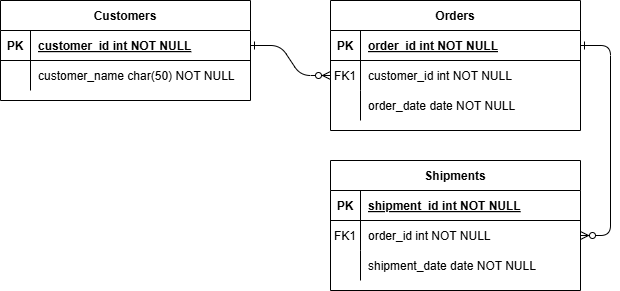

The diagram above was exported from draw.io. Its source (the exported page's mxGraphModel, read from the mxfile embedded in the PNG):
<mxGraphModel dx="1050" dy="653" grid="1" gridSize="10" guides="1" tooltips="1" connect="1" arrows="1" fold="1" page="1" pageScale="1" pageWidth="850" pageHeight="1100" math="0" shadow="0" extFonts="Permanent Marker^https://fonts.googleapis.com/css?family=Permanent+Marker">
  <root>
    <mxCell id="0" />
    <mxCell id="1" parent="0" />
    <mxCell id="C-vyLk0tnHw3VtMMgP7b-1" value="" style="edgeStyle=entityRelationEdgeStyle;endArrow=ERzeroToMany;startArrow=ERone;endFill=1;startFill=0;" parent="1" source="C-vyLk0tnHw3VtMMgP7b-24" target="C-vyLk0tnHw3VtMMgP7b-6" edge="1">
      <mxGeometry width="100" height="100" relative="1" as="geometry">
        <mxPoint x="340" y="720" as="sourcePoint" />
        <mxPoint x="440" y="620" as="targetPoint" />
      </mxGeometry>
    </mxCell>
    <mxCell id="C-vyLk0tnHw3VtMMgP7b-12" value="" style="edgeStyle=entityRelationEdgeStyle;endArrow=ERzeroToMany;startArrow=ERone;endFill=1;startFill=0;" parent="1" source="C-vyLk0tnHw3VtMMgP7b-3" target="C-vyLk0tnHw3VtMMgP7b-17" edge="1">
      <mxGeometry width="100" height="100" relative="1" as="geometry">
        <mxPoint x="400" y="180" as="sourcePoint" />
        <mxPoint x="460" y="205" as="targetPoint" />
      </mxGeometry>
    </mxCell>
    <mxCell id="C-vyLk0tnHw3VtMMgP7b-2" value="Orders" style="shape=table;startSize=30;container=1;collapsible=1;childLayout=tableLayout;fixedRows=1;rowLines=0;fontStyle=1;align=center;resizeLast=1;" parent="1" vertex="1">
      <mxGeometry x="450" y="120" width="250" height="130" as="geometry" />
    </mxCell>
    <mxCell id="C-vyLk0tnHw3VtMMgP7b-3" value="" style="shape=partialRectangle;collapsible=0;dropTarget=0;pointerEvents=0;fillColor=none;points=[[0,0.5],[1,0.5]];portConstraint=eastwest;top=0;left=0;right=0;bottom=1;" parent="C-vyLk0tnHw3VtMMgP7b-2" vertex="1">
      <mxGeometry y="30" width="250" height="30" as="geometry" />
    </mxCell>
    <mxCell id="C-vyLk0tnHw3VtMMgP7b-4" value="PK" style="shape=partialRectangle;overflow=hidden;connectable=0;fillColor=none;top=0;left=0;bottom=0;right=0;fontStyle=1;" parent="C-vyLk0tnHw3VtMMgP7b-3" vertex="1">
      <mxGeometry width="30" height="30" as="geometry" />
    </mxCell>
    <mxCell id="C-vyLk0tnHw3VtMMgP7b-5" value="order_id int NOT NULL " style="shape=partialRectangle;overflow=hidden;connectable=0;fillColor=none;top=0;left=0;bottom=0;right=0;align=left;spacingLeft=6;fontStyle=5;" parent="C-vyLk0tnHw3VtMMgP7b-3" vertex="1">
      <mxGeometry x="30" width="220" height="30" as="geometry" />
    </mxCell>
    <mxCell id="C-vyLk0tnHw3VtMMgP7b-6" value="" style="shape=partialRectangle;collapsible=0;dropTarget=0;pointerEvents=0;fillColor=none;points=[[0,0.5],[1,0.5]];portConstraint=eastwest;top=0;left=0;right=0;bottom=0;" parent="C-vyLk0tnHw3VtMMgP7b-2" vertex="1">
      <mxGeometry y="60" width="250" height="30" as="geometry" />
    </mxCell>
    <mxCell id="C-vyLk0tnHw3VtMMgP7b-7" value="FK1" style="shape=partialRectangle;overflow=hidden;connectable=0;fillColor=none;top=0;left=0;bottom=0;right=0;" parent="C-vyLk0tnHw3VtMMgP7b-6" vertex="1">
      <mxGeometry width="30" height="30" as="geometry" />
    </mxCell>
    <mxCell id="C-vyLk0tnHw3VtMMgP7b-8" value="customer_id int NOT NULL" style="shape=partialRectangle;overflow=hidden;connectable=0;fillColor=none;top=0;left=0;bottom=0;right=0;align=left;spacingLeft=6;" parent="C-vyLk0tnHw3VtMMgP7b-6" vertex="1">
      <mxGeometry x="30" width="220" height="30" as="geometry" />
    </mxCell>
    <mxCell id="C-vyLk0tnHw3VtMMgP7b-9" value="" style="shape=partialRectangle;collapsible=0;dropTarget=0;pointerEvents=0;fillColor=none;points=[[0,0.5],[1,0.5]];portConstraint=eastwest;top=0;left=0;right=0;bottom=0;" parent="C-vyLk0tnHw3VtMMgP7b-2" vertex="1">
      <mxGeometry y="90" width="250" height="30" as="geometry" />
    </mxCell>
    <mxCell id="C-vyLk0tnHw3VtMMgP7b-10" value="" style="shape=partialRectangle;overflow=hidden;connectable=0;fillColor=none;top=0;left=0;bottom=0;right=0;" parent="C-vyLk0tnHw3VtMMgP7b-9" vertex="1">
      <mxGeometry width="30" height="30" as="geometry" />
    </mxCell>
    <mxCell id="C-vyLk0tnHw3VtMMgP7b-11" value="order_date date NOT NULL" style="shape=partialRectangle;overflow=hidden;connectable=0;fillColor=none;top=0;left=0;bottom=0;right=0;align=left;spacingLeft=6;" parent="C-vyLk0tnHw3VtMMgP7b-9" vertex="1">
      <mxGeometry x="30" width="220" height="30" as="geometry" />
    </mxCell>
    <mxCell id="C-vyLk0tnHw3VtMMgP7b-13" value="Shipments" style="shape=table;startSize=30;container=1;collapsible=1;childLayout=tableLayout;fixedRows=1;rowLines=0;fontStyle=1;align=center;resizeLast=1;" parent="1" vertex="1">
      <mxGeometry x="450" y="280" width="250" height="130" as="geometry" />
    </mxCell>
    <mxCell id="C-vyLk0tnHw3VtMMgP7b-14" value="" style="shape=partialRectangle;collapsible=0;dropTarget=0;pointerEvents=0;fillColor=none;points=[[0,0.5],[1,0.5]];portConstraint=eastwest;top=0;left=0;right=0;bottom=1;" parent="C-vyLk0tnHw3VtMMgP7b-13" vertex="1">
      <mxGeometry y="30" width="250" height="30" as="geometry" />
    </mxCell>
    <mxCell id="C-vyLk0tnHw3VtMMgP7b-15" value="PK" style="shape=partialRectangle;overflow=hidden;connectable=0;fillColor=none;top=0;left=0;bottom=0;right=0;fontStyle=1;" parent="C-vyLk0tnHw3VtMMgP7b-14" vertex="1">
      <mxGeometry width="30" height="30" as="geometry" />
    </mxCell>
    <mxCell id="C-vyLk0tnHw3VtMMgP7b-16" value="shipment_id int NOT NULL " style="shape=partialRectangle;overflow=hidden;connectable=0;fillColor=none;top=0;left=0;bottom=0;right=0;align=left;spacingLeft=6;fontStyle=5;" parent="C-vyLk0tnHw3VtMMgP7b-14" vertex="1">
      <mxGeometry x="30" width="220" height="30" as="geometry" />
    </mxCell>
    <mxCell id="C-vyLk0tnHw3VtMMgP7b-17" value="" style="shape=partialRectangle;collapsible=0;dropTarget=0;pointerEvents=0;fillColor=none;points=[[0,0.5],[1,0.5]];portConstraint=eastwest;top=0;left=0;right=0;bottom=0;" parent="C-vyLk0tnHw3VtMMgP7b-13" vertex="1">
      <mxGeometry y="60" width="250" height="30" as="geometry" />
    </mxCell>
    <mxCell id="C-vyLk0tnHw3VtMMgP7b-18" value="FK1" style="shape=partialRectangle;overflow=hidden;connectable=0;fillColor=none;top=0;left=0;bottom=0;right=0;" parent="C-vyLk0tnHw3VtMMgP7b-17" vertex="1">
      <mxGeometry width="30" height="30" as="geometry" />
    </mxCell>
    <mxCell id="C-vyLk0tnHw3VtMMgP7b-19" value="order_id int NOT NULL" style="shape=partialRectangle;overflow=hidden;connectable=0;fillColor=none;top=0;left=0;bottom=0;right=0;align=left;spacingLeft=6;" parent="C-vyLk0tnHw3VtMMgP7b-17" vertex="1">
      <mxGeometry x="30" width="220" height="30" as="geometry" />
    </mxCell>
    <mxCell id="C-vyLk0tnHw3VtMMgP7b-20" value="" style="shape=partialRectangle;collapsible=0;dropTarget=0;pointerEvents=0;fillColor=none;points=[[0,0.5],[1,0.5]];portConstraint=eastwest;top=0;left=0;right=0;bottom=0;" parent="C-vyLk0tnHw3VtMMgP7b-13" vertex="1">
      <mxGeometry y="90" width="250" height="30" as="geometry" />
    </mxCell>
    <mxCell id="C-vyLk0tnHw3VtMMgP7b-21" value="" style="shape=partialRectangle;overflow=hidden;connectable=0;fillColor=none;top=0;left=0;bottom=0;right=0;" parent="C-vyLk0tnHw3VtMMgP7b-20" vertex="1">
      <mxGeometry width="30" height="30" as="geometry" />
    </mxCell>
    <mxCell id="C-vyLk0tnHw3VtMMgP7b-22" value="shipment_date date NOT NULL" style="shape=partialRectangle;overflow=hidden;connectable=0;fillColor=none;top=0;left=0;bottom=0;right=0;align=left;spacingLeft=6;" parent="C-vyLk0tnHw3VtMMgP7b-20" vertex="1">
      <mxGeometry x="30" width="220" height="30" as="geometry" />
    </mxCell>
    <mxCell id="C-vyLk0tnHw3VtMMgP7b-23" value="Customers" style="shape=table;startSize=30;container=1;collapsible=1;childLayout=tableLayout;fixedRows=1;rowLines=0;fontStyle=1;align=center;resizeLast=1;" parent="1" vertex="1">
      <mxGeometry x="120" y="120" width="250" height="100" as="geometry" />
    </mxCell>
    <mxCell id="C-vyLk0tnHw3VtMMgP7b-24" value="" style="shape=partialRectangle;collapsible=0;dropTarget=0;pointerEvents=0;fillColor=none;points=[[0,0.5],[1,0.5]];portConstraint=eastwest;top=0;left=0;right=0;bottom=1;" parent="C-vyLk0tnHw3VtMMgP7b-23" vertex="1">
      <mxGeometry y="30" width="250" height="30" as="geometry" />
    </mxCell>
    <mxCell id="C-vyLk0tnHw3VtMMgP7b-25" value="PK" style="shape=partialRectangle;overflow=hidden;connectable=0;fillColor=none;top=0;left=0;bottom=0;right=0;fontStyle=1;" parent="C-vyLk0tnHw3VtMMgP7b-24" vertex="1">
      <mxGeometry width="30" height="30" as="geometry" />
    </mxCell>
    <mxCell id="C-vyLk0tnHw3VtMMgP7b-26" value="customer_id int NOT NULL " style="shape=partialRectangle;overflow=hidden;connectable=0;fillColor=none;top=0;left=0;bottom=0;right=0;align=left;spacingLeft=6;fontStyle=5;" parent="C-vyLk0tnHw3VtMMgP7b-24" vertex="1">
      <mxGeometry x="30" width="220" height="30" as="geometry" />
    </mxCell>
    <mxCell id="C-vyLk0tnHw3VtMMgP7b-27" value="" style="shape=partialRectangle;collapsible=0;dropTarget=0;pointerEvents=0;fillColor=none;points=[[0,0.5],[1,0.5]];portConstraint=eastwest;top=0;left=0;right=0;bottom=0;" parent="C-vyLk0tnHw3VtMMgP7b-23" vertex="1">
      <mxGeometry y="60" width="250" height="30" as="geometry" />
    </mxCell>
    <mxCell id="C-vyLk0tnHw3VtMMgP7b-28" value="" style="shape=partialRectangle;overflow=hidden;connectable=0;fillColor=none;top=0;left=0;bottom=0;right=0;" parent="C-vyLk0tnHw3VtMMgP7b-27" vertex="1">
      <mxGeometry width="30" height="30" as="geometry" />
    </mxCell>
    <mxCell id="C-vyLk0tnHw3VtMMgP7b-29" value="customer_name char(50) NOT NULL" style="shape=partialRectangle;overflow=hidden;connectable=0;fillColor=none;top=0;left=0;bottom=0;right=0;align=left;spacingLeft=6;" parent="C-vyLk0tnHw3VtMMgP7b-27" vertex="1">
      <mxGeometry x="30" width="220" height="30" as="geometry" />
    </mxCell>
  </root>
</mxGraphModel>